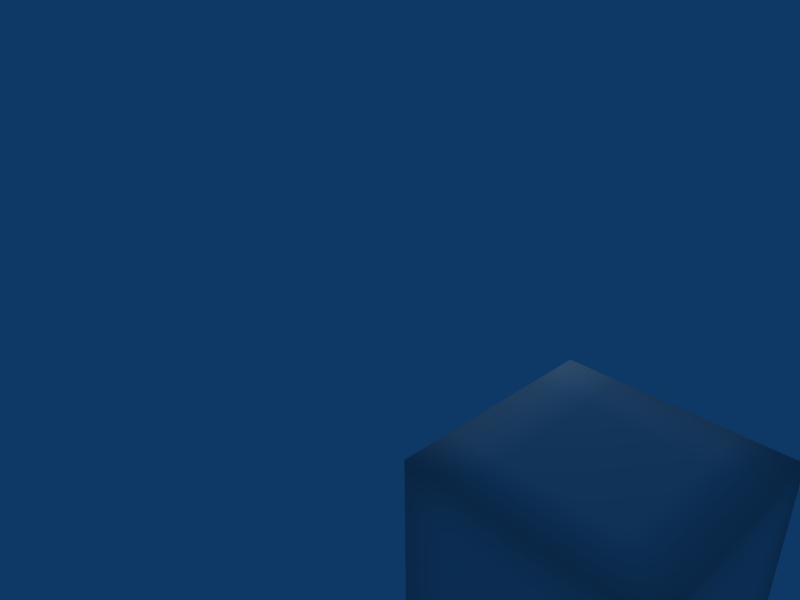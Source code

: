 # Source: scriptTest.blend  (saved by Blender 2.49.2; exported with 4.5.12 LTS)
import bpy
from mathutils import Matrix  # noqa: F401  (used for matrix-valued properties, if any)

bpy.ops.wm.read_factory_settings(use_empty=True)
scene = bpy.context.scene
scene.name = 'Scene'

# ---- collections
col_collection_1 = bpy.data.collections.new('Collection 1'); scene.collection.children.link(col_collection_1)

# ---- materials (node trees are filled in below, after node groups)
mat_material_002 = bpy.data.materials.new('Material.002')
mat_material_002.alpha_threshold = 0.0
mat_material_002.roughness = 0.5
mat_material_002.line_color = (0.0, 0.0, 0.0, 1.0)

# ---- material node trees

# ---- world
world_world = bpy.data.worlds.new('World'); scene.world = world_world
world_world.color = (0.05656, 0.2208, 0.4)
world_world.use_sun_shadow = False
world_world.sun_shadow_jitter_overblur = 0.0
world_world.cycles.sampling_method = 'MANUAL'
world_world.cycles.sample_map_resolution = 256

# ---- cameras
cam_camera = bpy.data.cameras.new('Camera')
cam_camera.passepartout_alpha = 0.2
cam_camera.clip_end = 100.0
cam_camera.lens = 35.0
cam_camera.ortho_scale = 7.314
cam_camera.show_passepartout = False
cam_camera.show_safe_areas = True
cam_camera.dof.focus_distance = 0.0
cam_camera.dof.aperture_fstop = 128.0

# ---- lights
light_spot = bpy.data.lights.new('Spot', 'POINT')
light_spot.transmission_factor = 0.0
light_spot.cutoff_distance = 30.0
light_spot.energy = 100.0
light_spot.shadow_buffer_clip_start = 1.001
light_spot.shadow_soft_size = 1.0
light_spot.shadow_maximum_resolution = 0.006
light_spot.use_absolute_resolution = True
light_spot.cycles.use_multiple_importance_sampling = False

# ---- meshes
me_plane = bpy.data.meshes.new('Plane')
me_plane.from_pydata([(1.0, 1.0, -1.0), (1.0, -1.0, -1.0), (-1.0, -1.0, -1.0), (-1.0, 1.0, -1.0), (1.0, 1.0, 1.0), (1.0, -1.0, 1.0), (-1.0, -1.0, 1.0), (-1.0, 1.0, 1.0), (-5.96e-08, -1.0, -1.0), (1.0, -2.98e-08, -1.0), (1.788e-07, 1.0, -1.0), (-1.0, 2.682e-07, -1.0), (1.0, -5.662e-07, 1.0), (-5.066e-07, -1.0, 1.0), (-1.0, 1.788e-07, 1.0), (2.682e-07, 1.0, 1.0), (1.0, -1.0, 0.0), (1.0, 1.0, 0.0), (-1.0, -1.0, 0.0), (-1.0, 1.0, 0.0), (4.172e-07, 1.0, 0.0), (-1.0, 8.941e-08, 0.0), (-3.874e-07, -1.0, 0.0), (1.0, -2.682e-07, 0.0), (-2.98e-07, -2.98e-07, 1.0), (-5.96e-08, 5.96e-08, -1.0), (0.5, -1.0, -1.0), (-0.5, -1.0, -1.0), (1.0, 0.5, -1.0), (1.0, -0.5, -1.0), (0.5, 1.0, -1.0), (-0.5, 1.0, -1.0), (-1.0, -0.5, -1.0), (-1.0, 0.5, -1.0), (1.0, 0.5, 1.0), (1.0, -0.5, 1.0), (0.5, -1.0, 1.0), (-0.5, -1.0, 1.0), (-1.0, -0.5, 1.0), (-1.0, 0.5, 1.0), (0.5, 1.0, 1.0), (-0.5, 1.0, 1.0), (1.0, -1.0, -0.5), (1.0, -1.0, 0.5), (1.0, 1.0, -0.5), (1.0, 1.0, 0.5), (-1.0, -1.0, -0.5), (-1.0, -1.0, 0.5), (-1.0, 1.0, -0.5), (-1.0, 1.0, 0.5), (-0.5, 1.0, -0.5), (0.5, 1.0, 0.5), (-1.0, -0.5, -0.5), (-1.0, 0.5, 0.5), (-0.5, -1.0, -0.5), (0.5, -1.0, 0.5), (1.0, -0.5, -0.5), (1.0, 0.5, 0.5), (0.5, -0.5, 1.0), (-0.5, 0.5, 1.0), (0.5, 0.5, -1.0), (-0.5, -0.5, -1.0), (0.5, 1.0, 0.0), (0.5, 1.0, -0.5), (2.98e-07, 1.0, -0.5), (3.427e-07, 1.0, 0.5), (-0.5, 1.0, 0.0), (-0.5, 1.0, 0.5), (-1.0, -0.5, 0.0), (-1.0, -0.5, 0.5), (-1.0, 1.341e-07, 0.5), (-1.0, 1.788e-07, -0.5), (-1.0, 0.5, 0.0), (-1.0, 0.5, -0.5), (0.5, -1.0, -0.5), (0.5, -1.0, 0.0), (-2.235e-07, -1.0, -0.5), (-4.47e-07, -1.0, 0.5), (-0.5, -1.0, 0.5), (-0.5, -1.0, 0.0), (1.0, 0.5, -0.5), (1.0, 0.5, 0.0), (1.0, -1.49e-07, -0.5), (1.0, -4.172e-07, 0.5), (1.0, -0.5, 0.5), (1.0, -0.5, 0.0), (0.5, 0.5, 1.0), (-1.49e-08, 0.5, 1.0), (0.5, -4.321e-07, 1.0), (-0.5, -5.96e-08, 1.0), (-0.5, -0.5, 1.0), (-4.023e-07, -0.5, 1.0), (0.5, 1.49e-08, -1.0), (0.5, -0.5, -1.0), (-5.96e-08, -0.5, -1.0), (5.96e-08, 0.5, -1.0), (-0.5, 1.639e-07, -1.0), (-0.5, 0.5, -1.0)], [], [(62, 20, 51), (51, 45, 62), (17, 62, 45), (45, 51, 4), (62, 17, 63), (63, 64, 62), (20, 62, 64), (64, 63, 10), (31, 3, 50), (50, 64, 31), (10, 31, 64), (64, 50, 20), (30, 10, 63), (63, 44, 30), (0, 30, 44), (44, 63, 17), (65, 15, 40), (40, 51, 65), (20, 65, 51), (51, 40, 4), (65, 20, 66), (66, 67, 65), (15, 65, 67), (67, 66, 19), (49, 7, 41), (41, 67, 49), (19, 49, 67), (67, 41, 15), (48, 19, 66), (66, 50, 48), (3, 48, 50), (50, 66, 20), (68, 21, 52), (52, 46, 68), (18, 68, 46), (46, 52, 2), (68, 18, 69), (69, 70, 68), (21, 68, 70), (70, 69, 14), (39, 7, 53), (53, 70, 39), (14, 39, 70), (70, 53, 21), (38, 14, 69), (69, 47, 38), (6, 38, 47), (47, 69, 18), (71, 11, 32), (32, 52, 71), (21, 71, 52), (52, 32, 2), (71, 21, 72), (72, 73, 71), (11, 71, 73), (73, 72, 19), (48, 3, 33), (33, 73, 48), (19, 48, 73), (73, 33, 11), (49, 19, 72), (72, 53, 49), (7, 49, 53), (53, 72, 21), (74, 8, 26), (26, 42, 74), (16, 74, 42), (42, 26, 1), (74, 16, 75), (75, 76, 74), (8, 74, 76), (76, 75, 22), (54, 2, 27), (27, 76, 54), (22, 54, 76), (76, 27, 8), (55, 22, 75), (75, 43, 55), (5, 55, 43), (43, 75, 16), (77, 22, 55), (55, 36, 77), (13, 77, 36), (36, 55, 5), (77, 13, 78), (78, 79, 77), (22, 77, 79), (79, 78, 18), (46, 2, 54), (54, 79, 46), (18, 46, 79), (79, 54, 22), (47, 18, 78), (78, 37, 47), (6, 47, 37), (37, 78, 13), (80, 9, 28), (28, 44, 80), (17, 80, 44), (28, 0, 44), (80, 17, 81), (81, 82, 80), (9, 80, 82), (82, 81, 23), (56, 1, 29), (29, 82, 56), (23, 56, 82), (82, 29, 9), (57, 23, 81), (81, 45, 57), (4, 57, 45), (45, 81, 17), (83, 23, 57), (57, 34, 83), (12, 83, 34), (34, 57, 4), (83, 12, 84), (84, 85, 83), (23, 83, 85), (85, 84, 16), (42, 1, 56), (56, 85, 42), (16, 42, 85), (85, 56, 23), (43, 16, 84), (84, 35, 43), (5, 43, 35), (35, 84, 12), (86, 12, 34), (34, 40, 86), (15, 86, 40), (40, 34, 4), (86, 15, 87), (87, 88, 86), (12, 86, 88), (88, 87, 24), (58, 5, 35), (35, 88, 58), (24, 58, 88), (88, 35, 12), (59, 24, 87), (87, 41, 59), (7, 59, 41), (41, 87, 15), (89, 24, 59), (59, 39, 89), (14, 89, 39), (39, 59, 7), (89, 14, 90), (90, 91, 89), (24, 89, 91), (91, 90, 13), (36, 5, 58), (58, 91, 36), (13, 36, 91), (91, 58, 24), (37, 13, 90), (90, 38, 37), (6, 37, 38), (38, 90, 14), (92, 25, 60), (60, 28, 92), (9, 92, 28), (60, 0, 28), (92, 9, 93), (93, 94, 92), (25, 92, 94), (94, 93, 8), (27, 2, 61), (61, 94, 27), (8, 27, 94), (94, 61, 25), (26, 8, 93), (93, 29, 26), (1, 26, 29), (29, 93, 9), (95, 10, 30), (30, 60, 95), (25, 95, 60), (30, 0, 60), (95, 25, 96), (96, 97, 95), (10, 95, 97), (97, 96, 11), (33, 3, 31), (31, 97, 33), (11, 33, 97), (97, 31, 10), (32, 11, 96), (96, 61, 32), (2, 32, 61), (61, 96, 25)])
me_plane.polygons.foreach_set('use_smooth', [True] * 192)
_uv = me_plane.uv_layers.new(name='UVTex')
_uv.uv.foreach_set('vector', [0.4375, 0.625, 0.375, 0.625, 0.4375, 0.5625, 0.4375, 0.5625, 0.5, 0.5625, 0.4375, 0.625, 0.5, 0.625, 0.4375, 0.625, 0.5, 0.5625, 0.5, 0.5625, 0.4375, 0.5625, 0.5, 0.5, 0.4375, 0.625, 0.5, 0.625, 0.4375, 0.6875, 0.4375, 0.6875, 0.375, 0.6875, 0.4375, 0.625, 0.375, 0.625, 0.4375, 0.625, 0.375, 0.6875, 0.375, 0.6875, 0.4375, 0.6875, 0.375, 0.75, 0.3125, 0.75, 0.25, 0.75, 0.3125, 0.6875, 0.3125, 0.6875, 0.375, 0.6875, 0.3125, 0.75, 0.375, 0.75, 0.3125, 0.75, 0.375, 0.6875, 0.375, 0.6875, 0.3125, 0.6875, 0.375, 0.625, 0.4375, 0.75, 0.375, 0.75, 0.4375, 0.6875, 0.4375, 0.6875, 0.5, 0.6875, 0.4375, 0.75, 0.5, 0.75, 0.4375, 0.75, 0.5, 0.6875, 0.5, 0.6875, 0.4375, 0.6875, 0.5, 0.625, 0.375, 0.5625, 0.375, 0.5, 0.4375, 0.5, 0.4375, 0.5, 0.4375, 0.5625, 0.375, 0.5625, 0.375, 0.625, 0.375, 0.5625, 0.4375, 0.5625, 0.4375, 0.5625, 0.4375, 0.5, 0.5, 0.5, 0.375, 0.5625, 0.375, 0.625, 0.3125, 0.625, 0.3125, 0.625, 0.3125, 0.5625, 0.375, 0.5625, 0.375, 0.5, 0.375, 0.5625, 0.3125, 0.5625, 0.3125, 0.5625, 0.3125, 0.625, 0.25, 0.625, 0.25, 0.5625, 0.25, 0.5, 0.3125, 0.5, 0.3125, 0.5, 0.3125, 0.5625, 0.25, 0.5625, 0.25, 0.625, 0.25, 0.5625, 0.3125, 0.5625, 0.3125, 0.5625, 0.3125, 0.5, 0.375, 0.5, 0.25, 0.6875, 0.25, 0.625, 0.3125, 0.625, 0.3125, 0.625, 0.3125, 0.6875, 0.25, 0.6875, 0.25, 0.75, 0.25, 0.6875, 0.3125, 0.6875, 0.3125, 0.6875, 0.3125, 0.625, 0.375, 0.625, 0.1875, 0.125, 0.125, 0.125, 0.1875, 0.0625, 0.1875, 0.0625, 0.25, 0.0625, 0.1875, 0.125, 0.25, 0.125, 0.1875, 0.125, 0.25, 0.0625, 0.25, 0.0625, 0.1875, 0.0625, 0.25, 1.788e-07, 0.1875, 0.125, 0.25, 0.125, 0.1875, 0.1875, 0.1875, 0.1875, 0.125, 0.1875, 0.1875, 0.125, 0.125, 0.125, 0.1875, 0.125, 0.125, 0.1875, 0.125, 0.1875, 0.1875, 0.1875, 0.125, 0.25, 0.0625, 0.25, 0.0, 0.25, 0.0625, 0.1875, 0.0625, 0.1875, 0.125, 0.1875, 0.0625, 0.25, 0.125, 0.25, 0.0625, 0.25, 0.125, 0.1875, 0.125, 0.1875, 0.0625, 0.1875, 0.125, 0.125, 0.1875, 0.25, 0.125, 0.25, 0.1875, 0.1875, 0.1875, 0.1875, 0.25, 0.1875, 0.1875, 0.25, 0.25, 0.25, 0.1875, 0.25, 0.25, 0.1875, 0.25, 0.1875, 0.1875, 0.1875, 0.25, 0.125, 0.125, 0.0625, 0.125, 1.788e-07, 0.1875, 1.788e-07, 0.1875, 1.788e-07, 0.1875, 0.0625, 0.125, 0.0625, 0.125, 0.125, 0.125, 0.0625, 0.1875, 0.0625, 0.1875, 0.0625, 0.1875, 1.788e-07, 0.25, 1.788e-07, 0.125, 0.0625, 0.125, 0.125, 0.0625, 0.125, 0.0625, 0.125, 0.0625, 0.0625, 0.125, 0.0625, 0.125, 1.788e-07, 0.125, 0.0625, 0.0625, 0.0625, 0.0625, 0.0625, 0.0625, 0.125, -7.451e-09, 0.125, 3.725e-09, 0.0625, 0.0, 1.788e-07, 0.0625, 1.788e-07, 0.0625, 1.788e-07, 0.0625, 0.0625, 3.725e-09, 0.0625, -7.451e-09, 0.125, 3.725e-09, 0.0625, 0.0625, 0.0625, 0.0625, 0.0625, 0.0625, 1.788e-07, 0.125, 1.788e-07, -3.725e-09, 0.1875, -7.451e-09, 0.125, 0.0625, 0.125, 0.0625, 0.125, 0.0625, 0.1875, -3.725e-09, 0.1875, 0.0, 0.25, -3.725e-09, 0.1875, 0.0625, 0.1875, 0.0625, 0.1875, 0.0625, 0.125, 0.125, 0.125, 0.4375, 0.0625, 0.375, 1.341e-07, 0.4375, 1.118e-07, 0.4375, 1.118e-07, 0.5, 0.0625, 0.4375, 0.0625, 0.5, 0.125, 0.4375, 0.0625, 0.5, 0.0625, 0.5, 0.0625, 0.4375, 1.118e-07, 0.5, 8.941e-08, 0.4375, 0.0625, 0.5, 0.125, 0.4375, 0.125, 0.4375, 0.125, 0.375, 0.0625, 0.4375, 0.0625, 0.375, 1.341e-07, 0.4375, 0.0625, 0.375, 0.0625, 0.375, 0.0625, 0.4375, 0.125, 0.375, 0.125, 0.3125, 0.0625, 0.25, 1.788e-07, 0.3125, 1.565e-07, 0.3125, 1.565e-07, 0.375, 0.0625, 0.3125, 0.0625, 0.375, 0.125, 0.3125, 0.0625, 0.375, 0.0625, 0.375, 0.0625, 0.3125, 1.565e-07, 0.375, 1.341e-07, 0.4375, 0.1875, 0.375, 0.125, 0.4375, 0.125, 0.4375, 0.125, 0.5, 0.1875, 0.4375, 0.1875, 0.5, 0.25, 0.4375, 0.1875, 0.5, 0.1875, 0.5, 0.1875, 0.4375, 0.125, 0.5, 0.125, 0.375, 0.1875, 0.375, 0.125, 0.4375, 0.1875, 0.4375, 0.1875, 0.4375, 0.25, 0.375, 0.1875, 0.375, 0.25, 0.375, 0.1875, 0.4375, 0.25, 0.4375, 0.25, 0.4375, 0.1875, 0.5, 0.25, 0.375, 0.1875, 0.375, 0.25, 0.3125, 0.1875, 0.3125, 0.1875, 0.3125, 0.125, 0.375, 0.1875, 0.375, 0.125, 0.375, 0.1875, 0.3125, 0.125, 0.3125, 0.125, 0.3125, 0.1875, 0.25, 0.125, 0.25, 0.0625, 0.25, 1.788e-07, 0.3125, 0.0625, 0.3125, 0.0625, 0.3125, 0.125, 0.25, 0.0625, 0.25, 0.125, 0.25, 0.0625, 0.3125, 0.125, 0.3125, 0.125, 0.3125, 0.0625, 0.375, 0.125, 0.25, 0.1875, 0.25, 0.125, 0.3125, 0.1875, 0.3125, 0.1875, 0.3125, 0.25, 0.25, 0.1875, 0.25, 0.25, 0.25, 0.1875, 0.3125, 0.25, 0.3125, 0.25, 0.3125, 0.1875, 0.375, 0.25, 0.6875, 0.0625, 0.625, 4.47e-08, 0.6875, 2.235e-08, 0.6875, 2.235e-08, 0.75, 0.0625, 0.6875, 0.0625, 0.75, 0.125, 0.6875, 0.0625, 0.75, 0.0625, 0.6875, 2.235e-08, 0.75, 0.0, 0.75, 0.0625, 0.6875, 0.0625, 0.75, 0.125, 0.6875, 0.125, 0.6875, 0.125, 0.625, 0.0625, 0.6875, 0.0625, 0.625, 4.47e-08, 0.6875, 0.0625, 0.625, 0.0625, 0.625, 0.0625, 0.6875, 0.125, 0.625, 0.125, 0.5625, 0.0625, 0.5, 8.941e-08, 0.5625, 6.706e-08, 0.5625, 6.706e-08, 0.625, 0.0625, 0.5625, 0.0625, 0.625, 0.125, 0.5625, 0.0625, 0.625, 0.0625, 0.625, 0.0625, 0.5625, 6.706e-08, 0.625, 4.47e-08, 0.6875, 0.1875, 0.625, 0.125, 0.6875, 0.125, 0.6875, 0.125, 0.75, 0.1875, 0.6875, 0.1875, 0.75, 0.25, 0.6875, 0.1875, 0.75, 0.1875, 0.75, 0.1875, 0.6875, 0.125, 0.75, 0.125, 0.625, 0.1875, 0.625, 0.125, 0.6875, 0.1875, 0.6875, 0.1875, 0.6875, 0.25, 0.625, 0.1875, 0.625, 0.25, 0.625, 0.1875, 0.6875, 0.25, 0.6875, 0.25, 0.6875, 0.1875, 0.75, 0.25, 0.625, 0.1875, 0.625, 0.25, 0.5625, 0.1875, 0.5625, 0.1875, 0.5625, 0.125, 0.625, 0.1875, 0.625, 0.125, 0.625, 0.1875, 0.5625, 0.125, 0.5625, 0.125, 0.5625, 0.1875, 0.5, 0.125, 0.5, 0.0625, 0.5, 8.941e-08, 0.5625, 0.0625, 0.5625, 0.0625, 0.5625, 0.125, 0.5, 0.0625, 0.5, 0.125, 0.5, 0.0625, 0.5625, 0.125, 0.5625, 0.125, 0.5625, 0.0625, 0.625, 0.125, 0.5, 0.1875, 0.5, 0.125, 0.5625, 0.1875, 0.5625, 0.1875, 0.5625, 0.25, 0.5, 0.1875, 0.5, 0.25, 0.5, 0.1875, 0.5625, 0.25, 0.5625, 0.25, 0.5625, 0.1875, 0.625, 0.25, 0.4375, 0.4375, 0.5, 0.375, 0.5, 0.4375, 0.5, 0.4375, 0.4375, 0.5, 0.4375, 0.4375, 0.375, 0.5, 0.4375, 0.4375, 0.4375, 0.5, 0.4375, 0.5, 0.5, 0.4375, 0.5, 0.5, 0.4375, 0.4375, 0.375, 0.5, 0.375, 0.4375, 0.375, 0.4375, 0.4375, 0.375, 0.4375, 0.4375, 0.5, 0.375, 0.4375, 0.4375, 0.4375, 0.375, 0.4375, 0.375, 0.375, 0.4375, 0.375, 0.375, 0.4375, 0.3125, 0.5, 0.25, 0.5, 0.3125, 0.5, 0.3125, 0.4375, 0.375, 0.4375, 0.3125, 0.375, 0.375, 0.4375, 0.3125, 0.4375, 0.375, 0.4375, 0.375, 0.5, 0.3125, 0.5, 0.375, 0.3125, 0.4375, 0.375, 0.375, 0.375, 0.4375, 0.375, 0.4375, 0.3125, 0.5, 0.3125, 0.4375, 0.25, 0.5, 0.3125, 0.4375, 0.3125, 0.5, 0.3125, 0.5, 0.375, 0.4375, 0.375, 0.5, 0.3125, 0.375, 0.375, 0.375, 0.3125, 0.4375, 0.3125, 0.4375, 0.25, 0.4375, 0.3125, 0.375, 0.25, 0.375, 0.3125, 0.375, 0.25, 0.4375, 0.25, 0.4375, 0.3125, 0.4375, 0.25, 0.5, 0.3125, 0.375, 0.25, 0.375, 0.3125, 0.3125, 0.3125, 0.3125, 0.375, 0.3125, 0.3125, 0.375, 0.375, 0.375, 0.3125, 0.375, 0.375, 0.3125, 0.375, 0.3125, 0.3125, 0.3125, 0.375, 0.25, 0.4375, 0.25, 0.5, 0.25, 0.4375, 0.3125, 0.4375, 0.3125, 0.375, 0.3125, 0.4375, 0.25, 0.375, 0.25, 0.4375, 0.25, 0.375, 0.3125, 0.375, 0.3125, 0.4375, 0.3125, 0.375, 0.375, 0.3125, 0.25, 0.375, 0.25, 0.3125, 0.3125, 0.3125, 0.3125, 0.25, 0.3125, 0.3125, 0.25, 0.25, 0.25, 0.3125, 0.25, 0.25, 0.3125, 0.25, 0.3125, 0.3125, 0.3125, 0.25, 0.375, 0.4375, 0.875, 0.375, 0.875, 0.4375, 0.8125, 0.4375, 0.8125, 0.5, 0.8125, 0.4375, 0.875, 0.5, 0.875, 0.4375, 0.875, 0.5, 0.8125, 0.4375, 0.8125, 0.5, 0.75, 0.5, 0.8125, 0.4375, 0.875, 0.5, 0.875, 0.4375, 0.9375, 0.4375, 0.9375, 0.375, 0.9375, 0.4375, 0.875, 0.375, 0.875, 0.4375, 0.875, 0.375, 0.9375, 0.375, 0.9375, 0.4375, 0.9375, 0.375, 1.0, 0.3125, 1.0, 0.25, 1.0, 0.3125, 0.9375, 0.3125, 0.9375, 0.375, 0.9375, 0.3125, 1.0, 0.375, 1.0, 0.3125, 1.0, 0.375, 0.9375, 0.375, 0.9375, 0.3125, 0.9375, 0.375, 0.875, 0.4375, 1.0, 0.375, 1.0, 0.4375, 0.9375, 0.4375, 0.9375, 0.5, 0.9375, 0.4375, 1.0, 0.5, 1.0, 0.4375, 1.0, 0.5, 0.9375, 0.5, 0.9375, 0.4375, 0.9375, 0.5, 0.875, 0.375, 0.8125, 0.375, 0.75, 0.4375, 0.75, 0.4375, 0.75, 0.4375, 0.8125, 0.375, 0.8125, 0.375, 0.875, 0.375, 0.8125, 0.4375, 0.8125, 0.4375, 0.75, 0.5, 0.75, 0.4375, 0.8125, 0.375, 0.8125, 0.375, 0.875, 0.3125, 0.875, 0.3125, 0.875, 0.3125, 0.8125, 0.375, 0.8125, 0.375, 0.75, 0.375, 0.8125, 0.3125, 0.8125, 0.3125, 0.8125, 0.3125, 0.875, 0.25, 0.875, 0.25, 0.8125, 0.25, 0.75, 0.3125, 0.75, 0.3125, 0.75, 0.3125, 0.8125, 0.25, 0.8125, 0.25, 0.875, 0.25, 0.8125, 0.3125, 0.8125, 0.3125, 0.8125, 0.3125, 0.75, 0.375, 0.75, 0.25, 0.9375, 0.25, 0.875, 0.3125, 0.875, 0.3125, 0.875, 0.3125, 0.9375, 0.25, 0.9375, 0.25, 1.0, 0.25, 0.9375, 0.3125, 0.9375, 0.3125, 0.9375, 0.3125, 0.875, 0.375, 0.875])
me_plane.materials.append(mat_material_002)
me_plane.use_remesh_preserve_volume = False
me_plane.use_remesh_preserve_attributes = False
me_plane.use_mirror_vertex_groups = False
me_plane.update()

# ---- objects
ob_plane = bpy.data.objects.new('Plane', me_plane)
ob_lamp = bpy.data.objects.new('Lamp', light_spot)
ob_camera = bpy.data.objects.new('Camera', cam_camera)

# ---- transforms, parenting, visibility, modifiers, constraints
ob_plane.location = (0.08438, 0.2742, -0.1852)
ob_plane.lock_rotations_4d = False
ob_plane.empty_display_type = 'ARROWS'
ob_plane.lineart.crease_threshold = 0.0
_vg = ob_plane.vertex_groups.new(name='Group')
ob_lamp.location = (-3.566, 3.01, 2.313)
ob_lamp.rotation_euler = (0.6503, 0.05522, 1.866)
ob_lamp.lock_rotations_4d = False
ob_lamp.empty_display_type = 'ARROWS'
ob_lamp.color = (0.0, 0.0, 0.0, 0.0)
ob_lamp.lineart.crease_threshold = 0.0
ob_camera.location = (2.348, -3.794, 4.323)
ob_camera.rotation_euler = (1.109, 0.01082, 0.8149)
ob_camera.lock_rotations_4d = False
ob_camera.empty_display_type = 'ARROWS'
ob_camera.color = (0.0, 0.0, 0.0, 0.0)
ob_camera.display_type = 'WIRE'
ob_camera.lineart.crease_threshold = 0.0

# ---- collection membership
col_collection_1.objects.link(ob_plane)
col_collection_1.objects.link(ob_lamp)
col_collection_1.objects.link(ob_camera)

# ---- scene / render settings (as saved in the file)
scene.camera = ob_camera
scene.frame_start = 1; scene.frame_end = 250; scene.frame_set(1)
scene.render.engine = 'BLENDER_EEVEE_NEXT'
scene.render.image_settings.file_format = 'JPEG'
scene.render.image_settings.color_mode = 'RGB'
scene.render.image_settings.compression = 90
scene.render.resolution_x = 800
scene.render.resolution_y = 600
scene.render.pixel_aspect_x = 100.0
scene.render.pixel_aspect_y = 100.0
scene.render.fps = 25
scene.render.dither_intensity = 0.0
scene.render.use_compositing = False
scene.render.use_sequencer = False
scene.render.bake_margin = 2
scene.render.bake_bias = 0.0
scene.render.use_stamp_time = False
scene.render.use_stamp_date = False
scene.render.use_stamp_frame = False
scene.render.use_stamp_camera = False
scene.render.use_stamp_scene = False
scene.render.use_stamp_filename = False
scene.render.use_stamp_render_time = False
scene.render.stamp_font_size = 0
scene.cycles.use_denoising = False
scene.cycles.samples = 10
scene.cycles.sampling_pattern = 'TABULATED_SOBOL'
scene.cycles.light_sampling_threshold = 0.0
scene.cycles.use_adaptive_sampling = False
scene.cycles.use_light_tree = False
scene.cycles.blur_glossy = 0.0
scene.cycles.volume_bounces = 1
scene.cycles.pixel_filter_type = 'GAUSSIAN'
scene.cycles.sample_clamp_indirect = 0.0
scene.view_settings.view_transform = 'Raw'
bpy.context.view_layer.update()
